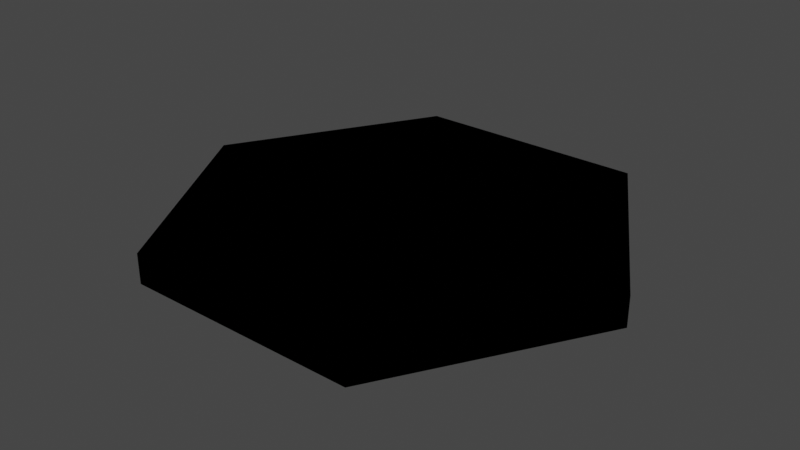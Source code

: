 # Source: Board2.blend  (saved by Blender 2.83.19; exported with 4.5.12 LTS)
import bpy
from mathutils import Matrix  # noqa: F401  (used for matrix-valued properties, if any)

bpy.ops.wm.read_factory_settings(use_empty=True)
scene = bpy.context.scene
scene.name = 'Scene'

# ---- collections
col_collection = bpy.data.collections.new('Collection'); scene.collection.children.link(col_collection)

# ---- materials (node trees are filled in below, after node groups)
mat_material_001 = bpy.data.materials.new('Material.001')
mat_material_001.use_transparent_shadow = False

# ---- material node trees
mat_material_001.use_nodes = True; mat_material_001.node_tree.nodes.clear()
_N = mat_material_001.node_tree.nodes; _L = mat_material_001.node_tree.links

# ---- world
world_world = bpy.data.worlds.new('World'); scene.world = world_world
world_world.use_nodes = True; world_world.node_tree.nodes.clear()
_N = world_world.node_tree.nodes; _L = world_world.node_tree.links
n0 = _N.new('ShaderNodeOutputWorld'); n0.name = 'World Output'; n0.location = (300, 300)
n1 = _N.new('ShaderNodeBackground'); n1.name = 'Background'; n1.location = (10, 300)
n1.inputs[0].default_value = (0.05088, 0.05088, 0.05088, 1.0)
_L.new(n1.outputs[0], n0.inputs[0])
n0.is_active_output = True
world_world.color = (0.05088, 0.05088, 0.05088)
world_world.use_sun_shadow = False
world_world.sun_shadow_jitter_overblur = 0.0

# ---- meshes
me_plane = bpy.data.meshes.new('Plane')
me_plane.from_pydata([(0.0, -6.927, 1.0), (4.736, -2.734, 1.0), (0.0, 0.0, 1.0), (0.0, -3.856, 1.0), (0.0, -2.052, 1.0), (0.0, -5.469, 1.0), (1.777, -1.026, 1.0), (3.339, -1.928, 1.0), (5.999, -3.463, 1.0), (4.736, 2.735, 1.0), (1.777, 1.026, 1.0), (3.339, 1.928, 1.0), (5.999, 3.464, 1.0), (-4.768e-07, 5.469, 1.0), (-2.384e-07, 2.052, 1.0), (-7.153e-07, 3.856, 1.0), (-9.537e-07, 6.927, 1.0), (-4.736, 2.734, 1.0), (-1.777, 1.026, 1.0), (-3.339, 1.928, 1.0), (-5.999, 3.463, 1.0), (-4.736, -2.735, 1.0), (-1.777, -1.026, 1.0), (-3.339, -1.928, 1.0), (-5.999, -3.464, 1.0), (4.0, -6.927, 1.0), (-4.0, -6.927, 1.0), (8.0, 0.0, 1.0), (4.0, 6.927, 1.0), (-4.0, 6.927, 1.0), (-8.0, 0.0, 1.0), (2.0, -6.927, 1.0), (-2.0, -6.927, 1.0), (1.0, -6.927, 1.0), (-3.0, -6.927, 1.0), (3.0, -6.927, 1.0), (-1.0, -6.927, 1.0), (4.999, -5.195, 1.0), (6.999, -1.732, 1.0), (4.5, -6.061, 1.0), (7.5, -0.8659, 1.0), (5.499, -4.329, 1.0), (6.499, -2.598, 1.0), (6.999, 1.732, 1.0), (4.999, 5.195, 1.0), (7.5, 0.8659, 1.0), (4.5, 6.061, 1.0), (6.499, 2.598, 1.0), (5.499, 4.329, 1.0), (2.0, 6.927, 1.0), (-2.0, 6.927, 1.0), (1.0, 6.927, 1.0), (-3.0, 6.927, 1.0), (3.0, 6.927, 1.0), (-1.0, 6.927, 1.0), (-4.999, 5.195, 1.0), (-6.999, 1.732, 1.0), (-4.5, 6.061, 1.0), (-7.5, 0.8659, 1.0), (-5.499, 4.329, 1.0), (-6.499, 2.598, 1.0), (-6.999, -1.732, 1.0), (-4.999, -5.195, 1.0), (-7.5, -0.8659, 1.0), (-4.5, -6.061, 1.0), (-6.499, -2.598, 1.0), (-5.499, -4.329, 1.0), (-1.172, -5.623, 1.0), (-2.309, -5.773, 1.0), (-3.418, -5.919, 1.0), (-1.357, -4.219, 1.0), (-2.634, -4.562, 1.0), (-3.845, -4.886, 1.0), (-1.557, -2.697, 1.0), (-2.976, -3.284, 1.0), (-4.284, -3.826, 1.0), (-3.114, -5.96e-07, 1.0), (-4.333, -0.935, 1.0), (-5.456, -1.797, 1.0), (-4.333, 0.935, 1.0), (-5.268, -6.557e-07, 1.0), (-6.154, -0.8868, 1.0), (-5.456, 1.797, 1.0), (-6.154, 0.8868, 1.0), (-6.835, -4.172e-07, 1.0), (-4.284, 3.826, 1.0), (-3.845, 4.886, 1.0), (-3.418, 5.919, 1.0), (-1.557, 2.697, 1.0), (-1.357, 4.219, 1.0), (-1.172, 5.623, 1.0), (-2.976, 3.284, 1.0), (-2.634, 4.562, 1.0), (-2.309, 5.773, 1.0), (1.172, -5.623, 1.0), (2.309, -5.773, 1.0), (3.418, -5.919, 1.0), (1.357, -4.219, 1.0), (2.634, -4.562, 1.0), (3.845, -4.886, 1.0), (1.557, -2.697, 1.0), (2.976, -3.284, 1.0), (4.284, -3.826, 1.0), (2.976, 3.284, 1.0), (2.634, 4.562, 1.0), (2.309, 5.773, 1.0), (1.557, 2.697, 1.0), (1.357, 4.219, 1.0), (1.172, 5.623, 1.0), (4.284, 3.826, 1.0), (3.845, 4.886, 1.0), (3.418, 5.919, 1.0), (3.114, 3.576e-07, 1.0), (4.333, -0.935, 1.0), (5.456, -1.797, 1.0), (4.333, 0.935, 1.0), (5.268, 2.98e-07, 1.0), (6.154, -0.8868, 1.0), (5.456, 1.797, 1.0), (6.154, 0.8868, 1.0), (6.835, 5.96e-07, 1.0), (3.264e-10, -7.727, 0.0), (-9.533e-07, 7.727, 0.0), (4.461, 7.727, 0.0), (6.692, -3.863, 0.0), (8.922, 0.0, 0.0), (4.461, -7.727, 0.0), (-4.461, -7.727, 0.0), (6.692, 3.864, 0.0), (-6.692, 3.863, 0.0), (-4.461, 7.727, 0.0), (-6.692, -3.864, 0.0), (-8.922, -9.537e-07, 0.0), (0.0, -6.927, 1.125), (-4.0, -6.927, 1.125), (4.0, -6.927, 1.125), (8.0, 0.0, 1.125), (-9.537e-07, 6.927, 1.125), (-4.0, 6.927, 1.125), (4.0, 6.927, 1.125), (-8.0, 0.0, 1.125), (5.999, -3.463, 1.125), (5.999, 3.464, 1.125), (-5.999, 3.463, 1.125), (-5.999, -3.464, 1.125), (0.0, -7.727, 1.125), (-9.537e-07, 7.727, 1.125), (4.461, 7.727, 1.125), (6.692, -3.863, 1.125), (8.922, 0.0, 1.125), (4.461, -7.727, 1.125), (-4.461, -7.727, 1.125), (6.692, 3.864, 1.125), (-6.692, 3.863, 1.125), (-4.461, 7.727, 1.125), (-6.692, -3.864, 1.125), (-8.922, -9.537e-07, 1.125)], [], [(4, 2, 22, 73), (3, 4, 73, 70), (23, 74, 73, 22), (71, 70, 73, 74), (68, 67, 70, 71), (5, 3, 70, 67), (5, 94, 97, 3), (95, 98, 97, 94), (96, 99, 98, 95), (39, 37, 99, 96), (39, 96, 35, 25), (35, 96, 95, 31), (31, 95, 94, 33), (0, 33, 94, 5), (0, 5, 67, 36), (32, 36, 67, 68), (34, 32, 68, 69), (34, 69, 64, 26), (64, 69, 72, 62), (69, 68, 71, 72), (72, 71, 74, 75), (62, 72, 75, 66), (24, 66, 75, 21), (21, 75, 74, 23), (3, 97, 100, 4), (98, 101, 100, 97), (99, 102, 101, 98), (37, 41, 102, 99), (8, 1, 102, 41), (4, 100, 6, 2), (6, 112, 10, 2), (112, 6, 7, 113), (7, 6, 100, 101), (101, 102, 1, 7), (1, 114, 113, 7), (114, 117, 116, 113), (116, 115, 112, 113), (112, 115, 11, 10), (115, 118, 9, 11), (9, 109, 103, 11), (103, 106, 10, 11), (106, 14, 2, 10), (14, 88, 18, 2), (18, 76, 22, 2), (76, 77, 23, 22), (77, 78, 21, 23), (78, 65, 24, 21), (65, 78, 81, 61), (81, 78, 77, 80), (80, 77, 76, 79), (76, 18, 19, 79), (79, 19, 17, 82), (17, 19, 91, 85), (91, 19, 18, 88), (91, 88, 89, 92), (88, 14, 15, 89), (89, 15, 13, 90), (13, 15, 107, 108), (107, 15, 14, 106), (107, 106, 103, 104), (104, 103, 109, 110), (110, 109, 48, 44), (109, 9, 12, 48), (12, 9, 118, 47), (47, 118, 119, 43), (119, 118, 115, 116), (119, 116, 117, 120), (120, 117, 38, 40), (38, 117, 114, 42), (114, 1, 8, 42), (40, 27, 45, 120), (45, 43, 119, 120), (44, 46, 111, 110), (111, 105, 104, 110), (105, 108, 107, 104), (108, 105, 49, 51), (49, 105, 111, 53), (28, 53, 111, 46), (108, 51, 16, 13), (16, 54, 90, 13), (54, 50, 93, 90), (93, 92, 89, 90), (93, 87, 86, 92), (86, 85, 91, 92), (86, 55, 59, 85), (85, 59, 20, 17), (20, 60, 82, 17), (60, 56, 83, 82), (83, 80, 79, 82), (83, 84, 81, 80), (84, 63, 61, 81), (63, 84, 58, 30), (58, 84, 83, 56), (55, 86, 87, 57), (57, 87, 52, 29), (52, 87, 93, 50), (29, 52, 50, 54, 16, 137, 138), (16, 51, 49, 53, 28, 139, 137), (129, 130, 122, 123, 128, 125, 124, 126, 121, 127, 131, 132), (124, 148, 150, 126), (123, 147, 152, 128), (131, 155, 156, 132), (121, 145, 151, 127), (127, 151, 155, 131), (125, 149, 148, 124), (128, 152, 149, 125), (126, 150, 145, 121), (132, 156, 153, 129), (129, 153, 154, 130), (130, 154, 146, 122), (134, 144, 155, 151), (134, 151, 145, 133), (133, 145, 150, 135), (135, 150, 148, 141), (136, 141, 148, 149), (136, 149, 152, 142), (139, 142, 152, 147), (137, 139, 147, 146), (138, 137, 146, 154), (138, 154, 153, 143), (140, 143, 153, 156), (140, 156, 155, 144), (37, 39, 25, 135, 141, 8, 41), (55, 57, 29, 138, 143, 20, 59), (60, 20, 143, 140, 30, 58, 56), (61, 63, 30, 140, 144, 24, 65), (66, 24, 144, 134, 26, 64, 62), (31, 33, 0, 133, 135, 25, 35), (42, 8, 141, 136, 27, 40, 38), (43, 45, 27, 136, 142, 12, 47), (32, 34, 26, 134, 133, 0, 36), (46, 44, 48, 12, 142, 139, 28), (122, 146, 147, 123)])
_uv = me_plane.uv_layers.new(name='UVMap')
_uv.uv.foreach_set('vector', [0.07913, 0.8954, 0.04242, 0.6167, 0.3022, 0.7243, 0.3022, 0.9552, 0.6433, 0.7453, 0.915, 0.6885, 0.8669, 0.9433, 0.6313, 0.9611, 0.8702, 0.7282, 0.9144, 0.9397, 0.6788, 0.9575, 0.5931, 0.7128, 0.2789, 0.7004, 0.2789, 0.8816, 0.0703, 0.909, 0.09777, 0.7004, 0.6629, 0.7512, 0.8357, 0.7151, 0.8803, 0.9283, 0.6774, 0.9436, 0.2848, 0.8716, 0.06564, 0.9005, 0.09076, 0.7097, 0.2848, 0.7097, 0.8554, 0.944, 0.6741, 0.9576, 0.6577, 0.7404, 0.8692, 0.6962, 0.1085, 0.889, 0.08606, 0.7186, 0.2657, 0.695, 0.2657, 0.889, 0.6787, 0.7611, 0.847, 0.7259, 0.8615, 0.9183, 0.6691, 0.9328, 0.1202, 0.7376, 0.2525, 0.7022, 0.2525, 0.8659, 0.1007, 0.8859, 0.879, 0.9022, 0.7116, 0.9148, 0.6561, 0.7563, 0.8097, 0.7649, 0.1202, 0.8581, 0.1007, 0.7099, 0.2525, 0.7299, 0.2525, 0.8936, 0.673, 0.7709, 0.8529, 0.7333, 0.8661, 0.9094, 0.6644, 0.9246, 0.2761, 0.7235, 0.2761, 0.8605, 0.09744, 0.884, 0.07631, 0.7235, 0.8241, 0.7135, 0.87, 0.9331, 0.6887, 0.9467, 0.6735, 0.745, 0.1189, 0.7212, 0.2547, 0.7033, 0.2547, 0.8835, 0.09754, 0.8835, 0.8264, 0.7608, 0.8773, 0.906, 0.694, 0.9198, 0.6588, 0.7515, 0.1048, 0.7072, 0.2492, 0.7459, 0.2492, 0.8954, 0.1227, 0.843, 0.6914, 0.771, 0.8558, 0.7367, 0.8462, 0.9084, 0.6629, 0.9222, 0.1105, 0.727, 0.2624, 0.707, 0.2624, 0.8788, 0.09056, 0.8788, 0.6559, 0.7605, 0.8448, 0.721, 0.8864, 0.9202, 0.6692, 0.9365, 0.1189, 0.8746, 0.09755, 0.7122, 0.2547, 0.7122, 0.2547, 0.8924, 0.6866, 0.7238, 0.8402, 0.7324, 0.8554, 0.9342, 0.6741, 0.9478, 0.1077, 0.6946, 0.2696, 0.6946, 0.2696, 0.8886, 0.07888, 0.9137, 0.09416, 0.6966, 0.2849, 0.6715, 0.2849, 0.8819, 0.06189, 0.9416, 0.6632, 0.9519, 0.6479, 0.749, 0.8792, 0.7007, 0.8661, 0.9366, 0.1085, 0.7068, 0.2657, 0.7068, 0.2657, 0.9008, 0.08607, 0.8772, 0.8447, 0.758, 0.8762, 0.9086, 0.6744, 0.9238, 0.6611, 0.7478, 0.07798, 0.7365, 0.276, 0.7104, 0.276, 0.8723, 0.09585, 0.8723, 0.8647, 0.7117, 0.9504, 0.9565, 0.6918, 0.9759, 0.5495, 0.6941, 0.3022, 0.7242, 0.3022, 0.9552, 0.07913, 0.8954, 0.04242, 0.6167, 0.6788, 0.9575, 0.5931, 0.7128, 0.8702, 0.7282, 0.9144, 0.9397, 0.09417, 0.8992, 0.06189, 0.6541, 0.2849, 0.7139, 0.2849, 0.9243, 0.8731, 0.9256, 0.6559, 0.942, 0.6422, 0.7607, 0.8852, 0.7099, 0.1077, 0.6946, 0.2697, 0.6946, 0.2697, 0.8886, 0.07888, 0.9137, 0.8715, 0.7458, 0.8617, 0.9221, 0.6693, 0.9366, 0.654, 0.7337, 0.2789, 0.8953, 0.09775, 0.8953, 0.0703, 0.6867, 0.2789, 0.7142, 0.8669, 0.9433, 0.6313, 0.9611, 0.6433, 0.7453, 0.915, 0.6885, 0.2697, 0.7072, 0.2697, 0.9012, 0.1077, 0.9012, 0.07888, 0.682, 0.8735, 0.7433, 0.8872, 0.9246, 0.6699, 0.9409, 0.6258, 0.7294, 0.2849, 0.6714, 0.2849, 0.8819, 0.06189, 0.9416, 0.09417, 0.6966, 0.5982, 0.983, 0.6463, 0.7282, 0.9553, 0.6636, 0.8567, 0.9635, 0.07913, 0.7003, 0.3022, 0.6406, 0.3022, 0.8715, 0.04242, 0.9791, 0.8567, 0.9635, 0.5981, 0.983, 0.6463, 0.7282, 0.9553, 0.6636, 0.2849, 0.7139, 0.2849, 0.9243, 0.09416, 0.8992, 0.06189, 0.6541, 0.8731, 0.9256, 0.6559, 0.942, 0.6422, 0.7607, 0.8852, 0.7099, 0.2559, 0.7033, 0.2559, 0.8835, 0.1201, 0.9014, 0.094, 0.7033, 0.8762, 0.9086, 0.6744, 0.9238, 0.6612, 0.7478, 0.8447, 0.758, 0.2657, 0.8787, 0.1099, 0.8992, 0.08456, 0.7068, 0.2657, 0.7068, 0.6632, 0.9519, 0.6479, 0.749, 0.8792, 0.7007, 0.8661, 0.9366, 0.2849, 0.8819, 0.06189, 0.9416, 0.09416, 0.6966, 0.2849, 0.6714, 0.6699, 0.9409, 0.6257, 0.7294, 0.8735, 0.7433, 0.8872, 0.9246, 0.1077, 0.9012, 0.07888, 0.682, 0.2696, 0.7071, 0.2696, 0.9012, 0.6313, 0.9611, 0.6433, 0.7453, 0.915, 0.6885, 0.8669, 0.9433, 0.2789, 0.8816, 0.0703, 0.909, 0.09776, 0.7004, 0.2789, 0.7004, 0.6788, 0.9575, 0.5931, 0.7128, 0.8702, 0.7282, 0.9144, 0.9397, 0.09076, 0.8861, 0.06564, 0.6953, 0.2848, 0.7241, 0.2848, 0.886, 0.6422, 0.7607, 0.8851, 0.7099, 0.8731, 0.9256, 0.6559, 0.942, 0.2849, 0.9243, 0.09416, 0.8992, 0.06189, 0.6541, 0.2849, 0.7139, 0.6479, 0.749, 0.8792, 0.7007, 0.8661, 0.9366, 0.6632, 0.9519, 0.08607, 0.7186, 0.2657, 0.695, 0.2657, 0.889, 0.1085, 0.889, 0.8529, 0.7334, 0.8662, 0.9094, 0.6644, 0.9245, 0.6729, 0.771, 0.276, 0.7234, 0.276, 0.8853, 0.07798, 0.8593, 0.09585, 0.7234, 0.643, 0.7745, 0.8626, 0.7286, 0.8763, 0.9099, 0.6745, 0.9251, 0.08692, 0.7246, 0.2671, 0.7246, 0.2671, 0.8818, 0.1048, 0.8605, 0.6807, 0.9357, 0.6446, 0.7629, 0.8579, 0.7184, 0.8731, 0.9212, 0.2624, 0.707, 0.2624, 0.8788, 0.09056, 0.8788, 0.1105, 0.7269, 0.8558, 0.7367, 0.8463, 0.9084, 0.6629, 0.9222, 0.6914, 0.771, 0.1048, 0.7353, 0.2671, 0.7139, 0.2671, 0.8711, 0.08692, 0.8711, 0.6645, 0.9259, 0.6508, 0.7446, 0.8748, 0.7571, 0.8663, 0.9107, 0.2493, 0.8954, 0.1226, 0.843, 0.1048, 0.7072, 0.2493, 0.7459, 0.8264, 0.7608, 0.8773, 0.9061, 0.6939, 0.9199, 0.6588, 0.7515, 0.2525, 0.8936, 0.1202, 0.8582, 0.1007, 0.7099, 0.2525, 0.7299, 0.6787, 0.7611, 0.8471, 0.7259, 0.8615, 0.9183, 0.6691, 0.9328, 0.1007, 0.8821, 0.08018, 0.7263, 0.2725, 0.701, 0.2725, 0.8821, 0.6744, 0.9238, 0.6611, 0.7478, 0.8447, 0.758, 0.8762, 0.9086, 0.2525, 0.7022, 0.2525, 0.8659, 0.1007, 0.8859, 0.1202, 0.7376, 0.7086, 0.7725, 0.8592, 0.741, 0.828, 0.906, 0.6606, 0.9186, 0.276, 0.8723, 0.09586, 0.8723, 0.07798, 0.7365, 0.276, 0.7104, 0.6866, 0.7238, 0.8402, 0.7324, 0.8554, 0.9342, 0.6741, 0.9478, 0.2547, 0.8924, 0.1189, 0.8746, 0.09754, 0.7122, 0.2547, 0.7123, 0.656, 0.7605, 0.8448, 0.721, 0.8864, 0.9202, 0.6692, 0.9365, 0.09057, 0.8788, 0.1106, 0.7269, 0.2624, 0.707, 0.2624, 0.8788, 0.86, 0.7452, 0.8732, 0.9212, 0.656, 0.9375, 0.6673, 0.7344, 0.09755, 0.8835, 0.1189, 0.7212, 0.2547, 0.7033, 0.2547, 0.8835, 0.6887, 0.9467, 0.6735, 0.7449, 0.8241, 0.7135, 0.87, 0.9331, 0.1201, 0.6944, 0.2559, 0.7122, 0.2559, 0.8924, 0.094, 0.8924, 0.6644, 0.9246, 0.6729, 0.7709, 0.8529, 0.7333, 0.8662, 0.9094, 0.2657, 0.7171, 0.2657, 0.8889, 0.08456, 0.8889, 0.1099, 0.6966, 0.6658, 0.7396, 0.8376, 0.7491, 0.8727, 0.9175, 0.6803, 0.932, 0.1007, 0.8859, 0.1202, 0.7376, 0.2525, 0.7022, 0.2525, 0.8659, 0.8592, 0.741, 0.8281, 0.9061, 0.6606, 0.9187, 0.7086, 0.7725, 0.1202, 0.8582, 0.1007, 0.7099, 0.2525, 0.7299, 0.2525, 0.8936, 0.8773, 0.906, 0.6939, 0.9198, 0.6588, 0.7515, 0.8264, 0.7609, 0.2492, 0.7003, 0.2492, 0.8499, 0.1048, 0.8886, 0.1227, 0.7527, 0.6915, 0.771, 0.8558, 0.7367, 0.8462, 0.9084, 0.6629, 0.9222, 0.7337, 0.007705, 0.7337, 0.1518, 0.7337, 0.2959, 0.7337, 0.4401, 0.7337, 0.5842, 0.7983, 0.5842, 0.7983, 0.007705, 0.7337, 0.007705, 0.7337, 0.1518, 0.7337, 0.2959, 0.7337, 0.4401, 0.7337, 0.5842, 0.7983, 0.5842, 0.7983, 0.007705, 0.5624, 0.2918, 0.6615, 0.349, 0.6615, 0.4634, 0.6615, 0.5779, 0.5624, 0.6351, 0.4633, 0.6923, 0.3643, 0.6351, 0.2652, 0.5779, 0.2652, 0.4634, 0.2652, 0.349, 0.3643, 0.2918, 0.4633, 0.2346, 0.588, 0.0476, 0.588, 0.1803, 0.06206, 0.1803, 0.06206, 0.0476, 0.06206, 0.1803, 0.06206, 0.0476, 0.588, 0.0476, 0.588, 0.1803, 0.06206, 0.1803, 0.06206, 0.0476, 0.588, 0.0476, 0.588, 0.1803, 0.588, 0.0476, 0.588, 0.1803, 0.06206, 0.1803, 0.06206, 0.0476, 0.06206, 0.1803, 0.06206, 0.0476, 0.588, 0.0476, 0.588, 0.1803, 0.06206, 0.1803, 0.06206, 0.0476, 0.588, 0.0476, 0.588, 0.1803, 0.588, 0.0476, 0.588, 0.1803, 0.06206, 0.1803, 0.06206, 0.0476, 0.588, 0.0476, 0.588, 0.1803, 0.06206, 0.1803, 0.06206, 0.0476, 0.588, 0.0476, 0.588, 0.1803, 0.06206, 0.1803, 0.06206, 0.0476, 0.06206, 0.1803, 0.06206, 0.0476, 0.588, 0.0476, 0.588, 0.1803, 0.06206, 0.1803, 0.06206, 0.0476, 0.588, 0.0476, 0.588, 0.1803, 0.9269, 0.349, 0.9269, 0.002529, 0.9962, 0.002529, 0.9962, 0.3891, 0.9084, 0.3504, 0.8388, 0.3905, 0.8388, 0.002674, 0.9084, 0.002674, 0.9269, 0.002497, 0.9962, 0.002497, 0.9962, 0.3891, 0.9269, 0.3491, 0.9084, 0.3504, 0.8389, 0.3906, 0.8389, 0.002706, 0.9084, 0.002706, 0.9269, 0.3491, 0.9268, 0.002497, 0.9962, 0.002497, 0.9962, 0.3891, 0.9083, 0.3504, 0.8389, 0.3905, 0.8389, 0.002674, 0.9084, 0.002674, 0.9269, 0.349, 0.9269, 0.002529, 0.9962, 0.002529, 0.9962, 0.3891, 0.9084, 0.002674, 0.9084, 0.3504, 0.8388, 0.3905, 0.8388, 0.002674, 0.9269, 0.3491, 0.9269, 0.002497, 0.9962, 0.002497, 0.9962, 0.3891, 0.9084, 0.3504, 0.8389, 0.3906, 0.8389, 0.002706, 0.9084, 0.002706, 0.9269, 0.3491, 0.9268, 0.002497, 0.9962, 0.002497, 0.9962, 0.3891, 0.9083, 0.3504, 0.8389, 0.3905, 0.8389, 0.002673, 0.9084, 0.002673, 0.7337, 0.2959, 0.7337, 0.44, 0.7337, 0.5841, 0.7983, 0.5841, 0.7983, 0.007778, 0.7337, 0.007778, 0.7337, 0.1519, 0.7337, 0.2959, 0.7337, 0.44, 0.7337, 0.5841, 0.7983, 0.5841, 0.7983, 0.007774, 0.7337, 0.007774, 0.7337, 0.1519, 0.7337, 0.4401, 0.7337, 0.5842, 0.7983, 0.5842, 0.7983, 0.007704, 0.7337, 0.007704, 0.7337, 0.1518, 0.7337, 0.2959, 0.7337, 0.2959, 0.7337, 0.4401, 0.7337, 0.5842, 0.7983, 0.5842, 0.7983, 0.007701, 0.7337, 0.007701, 0.7337, 0.1518, 0.7337, 0.44, 0.7337, 0.5841, 0.7983, 0.5841, 0.7983, 0.007781, 0.7337, 0.007781, 0.7337, 0.1519, 0.7337, 0.2959, 0.7337, 0.2959, 0.7337, 0.4401, 0.7337, 0.5842, 0.7983, 0.5842, 0.7983, 0.007705, 0.7337, 0.007705, 0.7337, 0.1518, 0.7337, 0.4401, 0.7337, 0.5842, 0.7983, 0.5842, 0.7983, 0.007706, 0.7337, 0.007706, 0.7337, 0.1518, 0.7337, 0.2959, 0.7337, 0.2959, 0.7337, 0.4401, 0.7337, 0.5842, 0.7983, 0.5842, 0.7983, 0.007704, 0.7337, 0.007704, 0.7337, 0.1518, 0.7337, 0.2959, 0.7337, 0.4401, 0.7337, 0.5842, 0.7983, 0.5842, 0.7983, 0.007705, 0.7337, 0.007705, 0.7337, 0.1518, 0.7337, 0.1519, 0.7337, 0.2959, 0.7337, 0.44, 0.7337, 0.5841, 0.7983, 0.5841, 0.7983, 0.007781, 0.7337, 0.007781, 0.06206, 0.1803, 0.06206, 0.0476, 0.588, 0.0476, 0.588, 0.1803])
me_plane.materials.append(mat_material_001)
me_plane.use_remesh_fix_poles = True
me_plane.use_remesh_preserve_attributes = False
me_plane.use_mirror_vertex_groups = False
me_plane.update()

# ---- objects
ob_plane = bpy.data.objects.new('Plane', me_plane)

# ---- transforms, parenting, visibility, modifiers, constraints
ob_plane.location = (0.0, 0.0, -1.0)
ob_plane.lineart.crease_threshold = 0.0

# ---- collection membership
col_collection.objects.link(ob_plane)

# ---- scene / render settings (as saved in the file)
scene.frame_start = 1; scene.frame_end = 250; scene.frame_set(1)
scene.render.engine = 'BLENDER_EEVEE_NEXT'
scene.cycles.use_denoising = False
scene.cycles.samples = 128
scene.cycles.sampling_pattern = 'TABULATED_SOBOL'
scene.cycles.use_adaptive_sampling = False
scene.cycles.use_light_tree = False
scene.view_settings.view_transform = 'Filmic'
bpy.context.view_layer.update()

# ---- added for rendering (the .blend has no active camera and no usable light): camera, sun
cam_auto = bpy.data.cameras.new('AutoCamera')
cam_auto.lens = 50.0
cam_auto.sensor_width = 36.0
cam_auto.clip_end = 1000.0
ob_auto_camera = bpy.data.objects.new('AutoCamera', cam_auto)
scene.collection.objects.link(ob_auto_camera)
ob_auto_camera.location = (21.866, -26.2392, 17.0554)
ob_auto_camera.rotation_euler = (1.09748, -7.21219e-08, 0.694738)
scene.camera = ob_auto_camera
light_auto_sun = bpy.data.lights.new('AutoSun', 'SUN')
light_auto_sun.energy = 3.0
light_auto_sun.angle = 0.0523599
ob_auto_sun = bpy.data.objects.new('AutoSun', light_auto_sun)
scene.collection.objects.link(ob_auto_sun)
ob_auto_sun.rotation_euler = (0.872665, 0.174533, 0.523599)
bpy.context.view_layer.update()
